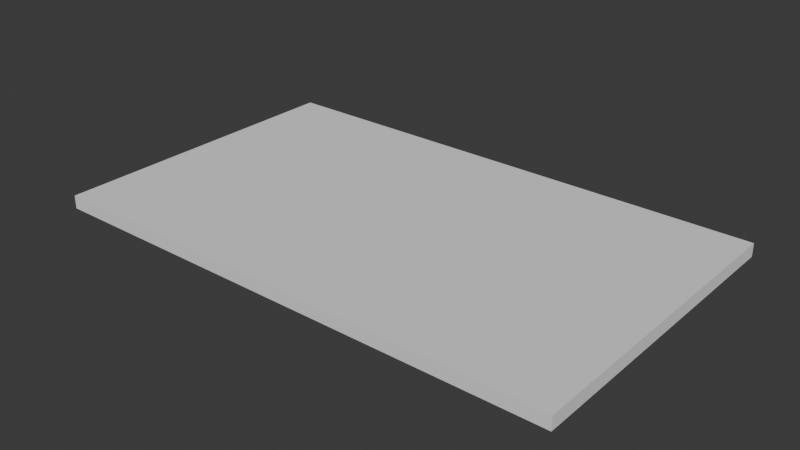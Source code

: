 # Source: CPM_CUTOUT.blend  (saved by Blender 4.2.66; exported with 4.5.12 LTS)
import bpy
from mathutils import Matrix  # noqa: F401  (used for matrix-valued properties, if any)

bpy.ops.wm.read_factory_settings(use_empty=True)
scene = bpy.context.scene
scene.name = 'Scene'

# ---- collections
col_collection = bpy.data.collections.new('Collection'); scene.collection.children.link(col_collection)

# ---- node groups
ng_geonodemvcutpart = bpy.data.node_groups.new('GeoNodeMVCutPart', 'GeometryNodeTree')
_s = ng_geonodemvcutpart.interface.new_socket(name='Geometry', in_out='OUTPUT', socket_type='NodeSocketGeometry')
_s = ng_geonodemvcutpart.interface.new_socket(name='Geometry', in_out='INPUT', socket_type='NodeSocketGeometry')
_s = ng_geonodemvcutpart.interface.new_socket(name='Length', in_out='INPUT', socket_type='NodeSocketFloat')
_s.subtype = 'DISTANCE'
_s = ng_geonodemvcutpart.interface.new_socket(name='Width', in_out='INPUT', socket_type='NodeSocketFloat')
_s.subtype = 'DISTANCE'
_s = ng_geonodemvcutpart.interface.new_socket(name='Thickness', in_out='INPUT', socket_type='NodeSocketFloat')
_s.subtype = 'DISTANCE'
_s = ng_geonodemvcutpart.interface.new_socket(name='Mirror X', in_out='INPUT', socket_type='NodeSocketBool')
_s = ng_geonodemvcutpart.interface.new_socket(name='Mirror Y', in_out='INPUT', socket_type='NodeSocketBool')
_s = ng_geonodemvcutpart.interface.new_socket(name='Mirror Z', in_out='INPUT', socket_type='NodeSocketBool')
_s = ng_geonodemvcutpart.interface.new_socket(name='Top Surface', in_out='INPUT', socket_type='NodeSocketMaterial')
_s = ng_geonodemvcutpart.interface.new_socket(name='Bottom Surface', in_out='INPUT', socket_type='NodeSocketMaterial')
_s = ng_geonodemvcutpart.interface.new_socket(name='Edge W1', in_out='INPUT', socket_type='NodeSocketMaterial')
_s = ng_geonodemvcutpart.interface.new_socket(name='Edge W2', in_out='INPUT', socket_type='NodeSocketMaterial')
_s = ng_geonodemvcutpart.interface.new_socket(name='Edge L1', in_out='INPUT', socket_type='NodeSocketMaterial')
_s = ng_geonodemvcutpart.interface.new_socket(name='Edge L2', in_out='INPUT', socket_type='NodeSocketMaterial')
ng_geonodemvcutpart.is_modifier = True
_N = ng_geonodemvcutpart.nodes; _L = ng_geonodemvcutpart.links
n0 = _N.new('NodeGroupOutput'); n0.name = 'Group Output'; n0.location = (1993, -12)
n1 = _N.new('GeometryNodeTransform'); n1.name = 'Transform Geometry.001'; n1.location = (1784, -11)
n2 = _N.new('GeometryNodeSetMaterial'); n2.name = 'Set Material'; n2.location = (609, 485)
n3 = _N.new('GeometryNodeSetMaterial'); n3.name = 'Set Material.001'; n3.location = (783, 401)
n4 = _N.new('GeometryNodeSetMaterial'); n4.name = 'Set Material.002'; n4.location = (960, 318)
n5 = _N.new('GeometryNodeSetMaterial'); n5.name = 'Set Material.003'; n5.location = (1155, 223)
n6 = _N.new('GeometryNodeSetMaterial'); n6.name = 'Set Material.004'; n6.location = (1344, 142)
n7 = _N.new('GeometryNodeSetMaterial'); n7.name = 'Set Material.005'; n7.location = (1531, 56)
n8 = _N.new('NodeGroupInput'); n8.name = 'Group Input.001'; n8.location = (-446, 453)
n9 = _N.new('GeometryNodeInputNormal'); n9.name = 'Normal'; n9.location = (-528, 600)
n9.legacy_corner_normals = True
n10 = _N.new('ShaderNodeSeparateXYZ'); n10.name = 'Separate XYZ'; n10.location = (-304, 641)
n11 = _N.new('FunctionNodeCompare'); n11.name = 'Compare.001'; n11.location = (39, 525)
n11.label = 'TOP FACE'
n11.hide = True
n11.operation = 'EQUAL'
n11.inputs[1].default_value = 1.0
n11.inputs[6].default_value = (0.0, 0.0, 0.0, 0.0)
n11.inputs[7].default_value = (0.0, 0.0, 0.0, 0.0)
n12 = _N.new('FunctionNodeCompare'); n12.name = 'Compare.002'; n12.location = (39, 477)
n12.label = 'BOTTOM FACE'
n12.hide = True
n12.operation = 'EQUAL'
n12.inputs[1].default_value = -1.0
n12.inputs[6].default_value = (0.0, 0.0, 0.0, 0.0)
n12.inputs[7].default_value = (0.0, 0.0, 0.0, 0.0)
n13 = _N.new('FunctionNodeCompare'); n13.name = 'Compare.003'; n13.location = (39, 709)
n13.label = 'W1'
n13.hide = True
n13.operation = 'EQUAL'
n13.inputs[1].default_value = -1.0
n13.inputs[6].default_value = (0.0, 0.0, 0.0, 0.0)
n13.inputs[7].default_value = (0.0, 0.0, 0.0, 0.0)
n14 = _N.new('FunctionNodeCompare'); n14.name = 'Compare.004'; n14.location = (39, 661)
n14.label = 'W2'
n14.hide = True
n14.operation = 'EQUAL'
n14.inputs[1].default_value = 1.0
n14.inputs[6].default_value = (0.0, 0.0, 0.0, 0.0)
n14.inputs[7].default_value = (0.0, 0.0, 0.0, 0.0)
n15 = _N.new('FunctionNodeCompare'); n15.name = 'Compare.005'; n15.location = (39, 613)
n15.label = 'L1'
n15.hide = True
n15.operation = 'EQUAL'
n15.inputs[1].default_value = -1.0
n15.inputs[6].default_value = (0.0, 0.0, 0.0, 0.0)
n15.inputs[7].default_value = (0.0, 0.0, 0.0, 0.0)
n16 = _N.new('ShaderNodeMath'); n16.name = 'Math'; n16.location = (-258, -282)
n16.hide = True
n16.operation = 'DIVIDE'
n16.inputs[1].default_value = 2.0
n17 = _N.new('ShaderNodeMath'); n17.name = 'Math.001'; n17.location = (-260, -328)
n17.hide = True
n17.operation = 'DIVIDE'
n17.inputs[1].default_value = 2.0
n18 = _N.new('ShaderNodeMath'); n18.name = 'Math.002'; n18.location = (-261, -377)
n18.hide = True
n18.operation = 'DIVIDE'
n18.inputs[1].default_value = 2.0
n19 = _N.new('ShaderNodeCombineXYZ'); n19.name = 'Combine XYZ'; n19.location = (-319, -72)
n20 = _N.new('ShaderNodeCombineXYZ'); n20.name = 'Combine XYZ.001'; n20.location = (7, -282)
n21 = _N.new('NodeGroupInput'); n21.name = 'Group Input'; n21.location = (-654, -70)
n22 = _N.new('GeometryNodeStoreNamedAttribute'); n22.name = 'Store Named Attribute'; n22.location = (105, 25)
n22.data_type = 'FLOAT_VECTOR'
n22.domain = 'CORNER'
n22.inputs[2].default_value = 'uv_map'
n23 = _N.new('GeometryNodeMeshCube'); n23.name = 'Cube'; n23.location = (-105, -80)
n24 = _N.new('GeometryNodeTransform'); n24.name = 'Transform Geometry'; n24.location = (335, -45)
n25 = _N.new('FunctionNodeCompare'); n25.name = 'Compare.006'; n25.location = (39, 566)
n25.label = 'L2'
n25.hide = True
n25.operation = 'EQUAL'
n25.inputs[1].default_value = 1.0
n25.inputs[6].default_value = (0.0, 0.0, 0.0, 0.0)
n25.inputs[7].default_value = (0.0, 0.0, 0.0, 0.0)
n26 = _N.new('ShaderNodeCombineXYZ'); n26.name = 'Combine XYZ.003'; n26.location = (220, -496)
n27 = _N.new('GeometryNodeSwitch'); n27.name = 'Switch.001'; n27.location = (-20, -500)
n27.hide = True
n27.input_type = 'FLOAT'
n27.inputs[1].default_value = 0.0
n28 = _N.new('GeometryNodeSwitch'); n28.name = 'Switch.002'; n28.location = (-25, -566)
n28.hide = True
n28.input_type = 'FLOAT'
n28.inputs[1].default_value = 0.0
n29 = _N.new('GeometryNodeSwitch'); n29.name = 'Switch.003'; n29.location = (-25, -626)
n29.hide = True
n29.input_type = 'FLOAT'
n29.inputs[1].default_value = 0.0
n30 = _N.new('ShaderNodeMath'); n30.name = 'Math.005'; n30.location = (-308, -536)
n30.hide = True
n30.operation = 'MULTIPLY'
n30.inputs[1].default_value = -1.0
n31 = _N.new('ShaderNodeMath'); n31.name = 'Math.006'; n31.location = (-311, -597)
n31.hide = True
n31.operation = 'MULTIPLY'
n31.inputs[1].default_value = -1.0
n32 = _N.new('ShaderNodeMath'); n32.name = 'Math.007'; n32.location = (-311, -655)
n32.hide = True
n32.operation = 'MULTIPLY'
n32.inputs[1].default_value = -1.0
_L.new(n21.outputs[1], n19.inputs[0])
_L.new(n21.outputs[2], n19.inputs[1])
_L.new(n21.outputs[3], n19.inputs[2])
_L.new(n19.outputs[0], n23.inputs[0])
_L.new(n22.outputs[0], n24.inputs[0])
_L.new(n21.outputs[1], n16.inputs[0])
_L.new(n16.outputs[0], n20.inputs[0])
_L.new(n20.outputs[0], n24.inputs[1])
_L.new(n21.outputs[2], n17.inputs[0])
_L.new(n17.outputs[0], n20.inputs[1])
_L.new(n21.outputs[3], n18.inputs[0])
_L.new(n18.outputs[0], n20.inputs[2])
_L.new(n9.outputs[0], n10.inputs[0])
_L.new(n8.outputs[7], n2.inputs[2])
_L.new(n23.outputs[0], n22.inputs[0])
_L.new(n23.outputs[1], n22.inputs[3])
_L.new(n24.outputs[0], n2.inputs[0])
_L.new(n11.outputs[0], n2.inputs[1])
_L.new(n10.outputs[2], n11.inputs[0])
_L.new(n10.outputs[2], n12.inputs[0])
_L.new(n2.outputs[0], n3.inputs[0])
_L.new(n12.outputs[0], n3.inputs[1])
_L.new(n8.outputs[8], n3.inputs[2])
_L.new(n8.outputs[9], n4.inputs[2])
_L.new(n3.outputs[0], n4.inputs[0])
_L.new(n7.outputs[0], n1.inputs[0])
_L.new(n13.outputs[0], n4.inputs[1])
_L.new(n10.outputs[0], n13.inputs[0])
_L.new(n10.outputs[0], n14.inputs[0])
_L.new(n4.outputs[0], n5.inputs[0])
_L.new(n8.outputs[10], n5.inputs[2])
_L.new(n14.outputs[0], n5.inputs[1])
_L.new(n5.outputs[0], n6.inputs[0])
_L.new(n10.outputs[1], n15.inputs[0])
_L.new(n10.outputs[1], n25.inputs[0])
_L.new(n15.outputs[0], n6.inputs[1])
_L.new(n6.outputs[0], n7.inputs[0])
_L.new(n25.outputs[0], n7.inputs[1])
_L.new(n8.outputs[11], n7.inputs[2])
_L.new(n8.outputs[12], n6.inputs[2])
_L.new(n26.outputs[0], n1.inputs[1])
_L.new(n27.outputs[0], n26.inputs[0])
_L.new(n28.outputs[0], n26.inputs[1])
_L.new(n29.outputs[0], n26.inputs[2])
_L.new(n30.outputs[0], n27.inputs[2])
_L.new(n31.outputs[0], n28.inputs[2])
_L.new(n32.outputs[0], n29.inputs[2])
_L.new(n1.outputs[0], n0.inputs[0])
_L.new(n21.outputs[1], n30.inputs[0])
_L.new(n21.outputs[2], n31.inputs[0])
_L.new(n21.outputs[3], n32.inputs[0])
_L.new(n21.outputs[4], n27.inputs[0])
_L.new(n21.outputs[5], n28.inputs[0])
_L.new(n21.outputs[6], n29.inputs[0])
n0.is_active_output = True
ng_cpm_cutout = bpy.data.node_groups.new('CPM_CUTOUT', 'GeometryNodeTree')
_s = ng_cpm_cutout.interface.new_socket(name='Geometry', in_out='OUTPUT', socket_type='NodeSocketGeometry')
_s = ng_cpm_cutout.interface.new_socket(name='Geometry', in_out='INPUT', socket_type='NodeSocketGeometry')
_s = ng_cpm_cutout.interface.new_socket(name='Face Name', in_out='INPUT', socket_type='NodeSocketInt')
_s.min_value = 1
_s.max_value = 6
_s = ng_cpm_cutout.interface.new_socket(name='X', in_out='INPUT', socket_type='NodeSocketFloat')
_s.subtype = 'DISTANCE'
_s = ng_cpm_cutout.interface.new_socket(name='Y', in_out='INPUT', socket_type='NodeSocketFloat')
_s.subtype = 'DISTANCE'
_s = ng_cpm_cutout.interface.new_socket(name='Route Depth', in_out='INPUT', socket_type='NodeSocketFloat')
_s.subtype = 'DISTANCE'
_s = ng_cpm_cutout.interface.new_socket(name='End X', in_out='INPUT', socket_type='NodeSocketFloat')
_s.subtype = 'DISTANCE'
_s = ng_cpm_cutout.interface.new_socket(name='End Y', in_out='INPUT', socket_type='NodeSocketFloat')
_s.subtype = 'DISTANCE'
_s = ng_cpm_cutout.interface.new_socket(name='Flip Z', in_out='INPUT', socket_type='NodeSocketBool')
_s = ng_cpm_cutout.interface.new_socket(name='Material', in_out='INPUT', socket_type='NodeSocketMaterial')
ng_cpm_cutout.is_modifier = True
_N = ng_cpm_cutout.nodes; _L = ng_cpm_cutout.links
n0 = _N.new('NodeGroupInput'); n0.name = 'Group Input'; n0.location = (-702, 0)
n1 = _N.new('NodeGroupOutput'); n1.name = 'Group Output'; n1.location = (1359, 62)
n2 = _N.new('GeometryNodeMeshCube'); n2.name = 'Cube'; n2.location = (17, -134)
n3 = _N.new('GeometryNodeJoinGeometry'); n3.name = 'Join Geometry'; n3.location = (1190, 57)
n4 = _N.new('ShaderNodeMath'); n4.name = 'Math'; n4.location = (-406, -166)
n4.label = 'HOLE LENGTH'
n4.hide = True
n4.operation = 'SUBTRACT'
n5 = _N.new('ShaderNodeCombineXYZ'); n5.name = 'Combine XYZ'; n5.location = (-156, -177)
n6 = _N.new('ShaderNodeMath'); n6.name = 'Math.001'; n6.location = (-406, -214)
n6.label = 'HOLE WIDTH'
n6.hide = True
n6.operation = 'SUBTRACT'
n7 = _N.new('ShaderNodeMath'); n7.name = 'Math.002'; n7.location = (-406, -260)
n7.hide = True
n7.operation = 'MULTIPLY'
n7.inputs[1].default_value = 2.0
n8 = _N.new('GeometryNodeTransform'); n8.name = 'Transform Geometry'; n8.location = (319, -102)
n9 = _N.new('ShaderNodeMath'); n9.name = 'Math.003'; n9.location = (-403, -302)
n9.label = 'HOLE LENGTH/2'
n9.hide = True
n9.operation = 'DIVIDE'
n9.inputs[1].default_value = 2.0
n10 = _N.new('ShaderNodeCombineXYZ'); n10.name = 'Combine XYZ.001'; n10.location = (147, -330)
n11 = _N.new('ShaderNodeMath'); n11.name = 'Math.004'; n11.location = (-406, -345)
n11.label = 'HOLE X LOC'
n11.hide = True
n12 = _N.new('ShaderNodeMath'); n12.name = 'Math.005'; n12.location = (-403, -425)
n12.label = 'HOLE Y LOC'
n12.hide = True
n13 = _N.new('ShaderNodeMath'); n13.name = 'Math.006'; n13.location = (-401, -385)
n13.label = 'HOLE WIDTH/2'
n13.hide = True
n13.operation = 'DIVIDE'
n13.inputs[1].default_value = 2.0
n14 = _N.new('GeometryNodeMeshBoolean'); n14.name = 'Mesh Boolean'; n14.location = (984, 36)
n14.solver = 'EXACT'
n15 = _N.new('GeometryNodeBoundBox'); n15.name = 'Bounding Box'; n15.location = (-698, -313)
n16 = _N.new('ShaderNodeVectorMath'); n16.name = 'Vector Math'; n16.location = (-700, -446)
n16.hide = True
n16.operation = 'SUBTRACT'
n17 = _N.new('ShaderNodeSeparateXYZ'); n17.name = 'Separate XYZ'; n17.location = (-282, -641)
n17.label = 'PART SIZE'
n18 = _N.new('ShaderNodeSeparateXYZ'); n18.name = 'Separate XYZ.001'; n18.location = (-520, -729)
n19 = _N.new('FunctionNodeCompare'); n19.name = 'Compare'; n19.location = (-131, -853)
n19.label = 'MIRROR X'
n19.hide = True
n19.operation = 'LESS_EQUAL'
n20 = _N.new('FunctionNodeCompare'); n20.name = 'Compare.001'; n20.location = (-132, -889)
n20.label = 'MIRROR Y'
n20.hide = True
n20.operation = 'LESS_EQUAL'
n21 = _N.new('FunctionNodeCompare'); n21.name = 'Compare.002'; n21.location = (-133, -926)
n21.label = 'MIRROR Z'
n21.hide = True
n21.operation = 'LESS_EQUAL'
n22 = _N.new('GeometryNodeSetPosition'); n22.name = 'Set Position'; n22.location = (759, -100)
n23 = _N.new('ShaderNodeCombineXYZ'); n23.name = 'Combine XYZ.002'; n23.location = (515, -337)
n24 = _N.new('GeometryNodeSwitch'); n24.name = 'Switch'; n24.location = (299, -503)
n24.hide = True
n24.input_type = 'FLOAT'
n24.inputs[1].default_value = 0.0
n25 = _N.new('GeometryNodeSwitch'); n25.name = 'Switch.001'; n25.location = (303, -541)
n25.hide = True
n25.input_type = 'FLOAT'
n25.inputs[1].default_value = 0.0
n26 = _N.new('GeometryNodeSwitch'); n26.name = 'Switch.002'; n26.location = (302, -580)
n26.hide = True
n26.input_type = 'FLOAT'
n26.inputs[1].default_value = 0.0
n27 = _N.new('GeometryNodeSwitch'); n27.name = 'Switch.003'; n27.location = (-107, -466)
n27.input_type = 'FLOAT'
n27.inputs[1].default_value = 0.0
n28 = _N.new('ShaderNodeMath'); n28.name = 'Math.007'; n28.location = (-279, -585)
n28.hide = True
n28.operation = 'ABSOLUTE'
n29 = _N.new('GeometryNodeSetMaterial'); n29.name = 'Set Material'; n29.location = (539, -108)
_L.new(n3.outputs[0], n1.inputs[0])
_L.new(n5.outputs[0], n2.inputs[0])
_L.new(n0.outputs[5], n4.inputs[0])
_L.new(n0.outputs[2], n4.inputs[1])
_L.new(n4.outputs[0], n5.inputs[0])
_L.new(n0.outputs[3], n6.inputs[1])
_L.new(n0.outputs[6], n6.inputs[0])
_L.new(n6.outputs[0], n5.inputs[1])
_L.new(n0.outputs[4], n7.inputs[0])
_L.new(n7.outputs[0], n5.inputs[2])
_L.new(n2.outputs[0], n8.inputs[0])
_L.new(n10.outputs[0], n8.inputs[1])
_L.new(n4.outputs[0], n9.inputs[0])
_L.new(n9.outputs[0], n11.inputs[0])
_L.new(n0.outputs[2], n11.inputs[1])
_L.new(n11.outputs[0], n10.inputs[0])
_L.new(n6.outputs[0], n13.inputs[0])
_L.new(n0.outputs[3], n12.inputs[1])
_L.new(n12.outputs[0], n10.inputs[1])
_L.new(n13.outputs[0], n12.inputs[0])
_L.new(n22.outputs[0], n14.inputs[1])
_L.new(n0.outputs[0], n14.inputs[0])
_L.new(n14.outputs[0], n3.inputs[0])
_L.new(n0.outputs[0], n15.inputs[0])
_L.new(n15.outputs[2], n16.inputs[1])
_L.new(n15.outputs[1], n16.inputs[0])
_L.new(n16.outputs[0], n17.inputs[0])
_L.new(n15.outputs[2], n18.inputs[0])
_L.new(n18.outputs[0], n19.inputs[0])
_L.new(n18.outputs[1], n20.inputs[0])
_L.new(n18.outputs[2], n21.inputs[0])
_L.new(n29.outputs[0], n22.inputs[0])
_L.new(n23.outputs[0], n22.inputs[3])
_L.new(n19.outputs[0], n24.inputs[0])
_L.new(n24.outputs[0], n23.inputs[0])
_L.new(n20.outputs[0], n25.inputs[0])
_L.new(n25.outputs[0], n23.inputs[1])
_L.new(n21.outputs[0], n26.inputs[0])
_L.new(n26.outputs[0], n23.inputs[2])
_L.new(n17.outputs[0], n24.inputs[2])
_L.new(n17.outputs[1], n25.inputs[2])
_L.new(n17.outputs[2], n26.inputs[2])
_L.new(n0.outputs[7], n27.inputs[0])
_L.new(n27.outputs[0], n10.inputs[2])
_L.new(n17.outputs[2], n28.inputs[0])
_L.new(n28.outputs[0], n27.inputs[2])
_L.new(n8.outputs[0], n29.inputs[0])
_L.new(n0.outputs[8], n29.inputs[2])
n1.is_active_output = True

# ---- world
world_world = bpy.data.worlds.new('World'); scene.world = world_world
world_world.use_nodes = True; world_world.node_tree.nodes.clear()
_N = world_world.node_tree.nodes; _L = world_world.node_tree.links
n0 = _N.new('ShaderNodeOutputWorld'); n0.name = 'World Output'; n0.location = (300, 300)
n1 = _N.new('ShaderNodeBackground'); n1.name = 'Background'; n1.location = (10, 300)
n1.inputs[0].default_value = (0.05088, 0.05088, 0.05088, 1.0)
_L.new(n1.outputs[0], n0.inputs[0])
n0.is_active_output = True
world_world.color = (0.05088, 0.05088, 0.05088)
world_world.use_sun_shadow = False
world_world.sun_shadow_jitter_overblur = 0.0

# ---- meshes
me_cube_001 = bpy.data.meshes.new('Cube.001')
me_cube_001.from_pydata([], [], [])
_uv = me_cube_001.uv_layers.new(name='UVMap')
_uv.uv.foreach_set('vector', [])
me_cube_001.update()

# ---- objects
ob_misc_part = bpy.data.objects.new('Misc Part', me_cube_001)

# ---- transforms, parenting, visibility, modifiers, constraints
ob_misc_part.location = (0.0, 0.0, 0.0)
ob_misc_part.display.show_shadows = False
_m = ob_misc_part.modifiers.new('GeometryNodes', 'NODES')
_m.node_group = ng_geonodemvcutpart
_gi = [s.identifier for s in ng_geonodemvcutpart.interface.items_tree if s.item_type == 'SOCKET' and s.in_out == 'INPUT']
_m[_gi[1]] = 0.762  # Length
_m[_gi[2]] = 0.4572  # Width
_m[_gi[3]] = 0.01905  # Thickness
_m[_gi[7]] = None  # Top Surface
_m[_gi[8]] = None  # Bottom Surface
_m[_gi[9]] = None  # Edge W1
_m[_gi[10]] = None  # Edge W2
_m[_gi[11]] = None  # Edge L1
_m[_gi[12]] = None  # Edge L2
_m = ob_misc_part.modifiers.new('Token Name', 'NODES')
_m.node_group = ng_cpm_cutout
_gi = [s.identifier for s in ng_cpm_cutout.interface.items_tree if s.item_type == 'SOCKET' and s.in_out == 'INPUT']
_m[_gi[2]] = 0.0254  # X
_m[_gi[3]] = 0.0254  # Y
_m[_gi[4]] = 0.00635  # Route Depth
_m[_gi[5]] = 0.127  # End X
_m[_gi[6]] = 0.127  # End Y
_m[_gi[7]] = True  # Flip Z
_m[_gi[8]] = None  # Material
_m.show_render = False

# ---- collection membership
col_collection.objects.link(ob_misc_part)

# ---- scene / render settings (as saved in the file)
scene.frame_start = 1; scene.frame_end = 250; scene.frame_set(1)
scene.render.engine = 'BLENDER_EEVEE_NEXT'
scene.cycles.sampling_pattern = 'TABULATED_SOBOL'
scene.eevee.taa_samples = 250
scene.eevee.use_gtao = True
scene.eevee.ray_tracing_options.trace_max_roughness = 0.0
scene.eevee.use_raytracing = True
bpy.context.view_layer.update()

# ---- added for rendering (the .blend has no active camera and no usable light): camera, sun
cam_auto = bpy.data.cameras.new('AutoCamera')
cam_auto.lens = 50.0
cam_auto.sensor_width = 36.0
cam_auto.clip_end = 1000.0
ob_auto_camera = bpy.data.objects.new('AutoCamera', cam_auto)
scene.collection.objects.link(ob_auto_camera)
ob_auto_camera.location = (1.20338, -0.758253, 0.667427)
ob_auto_camera.rotation_euler = (1.09748, -7.21219e-08, 0.694738)
scene.camera = ob_auto_camera
light_auto_sun = bpy.data.lights.new('AutoSun', 'SUN')
light_auto_sun.energy = 3.0
light_auto_sun.angle = 0.0523599
ob_auto_sun = bpy.data.objects.new('AutoSun', light_auto_sun)
scene.collection.objects.link(ob_auto_sun)
ob_auto_sun.rotation_euler = (0.872665, 0.174533, 0.523599)
bpy.context.view_layer.update()
